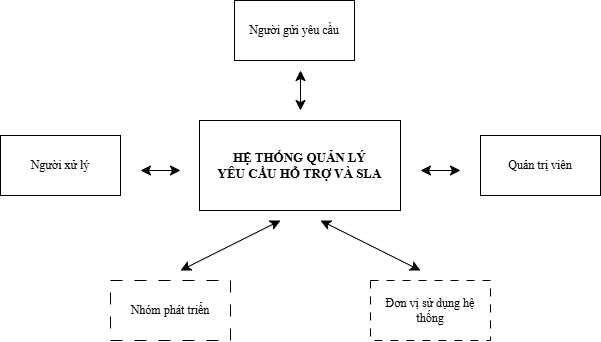

The diagram above was exported from draw.io. Its source (the exported page's mxGraphModel, read from the mxfile embedded in the PNG):
<mxGraphModel dx="1001" dy="680" grid="0" gridSize="10" guides="1" tooltips="1" connect="1" arrows="1" fold="1" page="1" pageScale="1" pageWidth="827" pageHeight="1169" math="0" shadow="0">
  <root>
    <mxCell id="0" />
    <mxCell id="1" parent="0" />
    <mxCell id="o8qAEznTWokYlL3UvKAV-2" parent="1" style="rounded=0;whiteSpace=wrap;html=1;fontFamily=Times New Roman;" value="&lt;div&gt;&lt;font style=&quot;font-size: 13px;&quot;&gt;&lt;b&gt;HỆ THỐNG QUẢN LÝ&lt;/b&gt;&lt;/font&gt;&lt;/div&gt;&lt;div&gt;&lt;font style=&quot;font-size: 13px;&quot;&gt;&lt;b&gt;YÊU CẦU HỖ TRỢ VÀ SLA&lt;/b&gt;&lt;/font&gt;&lt;/div&gt;" vertex="1">
      <mxGeometry height="90" width="201" x="319" y="190" as="geometry" />
    </mxCell>
    <mxCell id="o8qAEznTWokYlL3UvKAV-3" parent="1" style="rounded=0;whiteSpace=wrap;html=1;fontFamily=Times New Roman;" value="Người gửi yêu cầu" vertex="1">
      <mxGeometry height="60" width="120" x="354" y="70" as="geometry" />
    </mxCell>
    <mxCell id="o8qAEznTWokYlL3UvKAV-4" parent="1" style="rounded=0;whiteSpace=wrap;html=1;fontFamily=Times New Roman;" value="Người xử lý" vertex="1">
      <mxGeometry height="60" width="120" x="120" y="205" as="geometry" />
    </mxCell>
    <mxCell id="o8qAEznTWokYlL3UvKAV-5" parent="1" style="rounded=0;whiteSpace=wrap;html=1;fontFamily=Times New Roman;" value="Quản trị viên" vertex="1">
      <mxGeometry height="60" width="120" x="600" y="205" as="geometry" />
    </mxCell>
    <mxCell id="o8qAEznTWokYlL3UvKAV-6" parent="1" style="rounded=0;whiteSpace=wrap;html=1;dashed=1;dashPattern=8 8;fontFamily=Times New Roman;" value="Đơn vị sử dụng hệ thống" vertex="1">
      <mxGeometry height="60" width="120" x="490" y="350" as="geometry" />
    </mxCell>
    <mxCell id="o8qAEznTWokYlL3UvKAV-7" parent="1" style="rounded=0;whiteSpace=wrap;html=1;dashed=1;dashPattern=12 12;fontFamily=Times New Roman;" value="Nhóm phát triển" vertex="1">
      <mxGeometry height="60" width="120" x="230" y="350" as="geometry" />
    </mxCell>
    <mxCell id="o8qAEznTWokYlL3UvKAV-8" edge="1" parent="1" style="endArrow=classic;startArrow=classic;html=1;rounded=0;fontSize=12;startSize=8;endSize=8;curved=1;fontFamily=Times New Roman;" value="">
      <mxGeometry height="50" relative="1" width="50" as="geometry">
        <mxPoint x="420" y="180" as="sourcePoint" />
        <mxPoint x="420" y="140" as="targetPoint" />
      </mxGeometry>
    </mxCell>
    <mxCell id="o8qAEznTWokYlL3UvKAV-10" edge="1" parent="1" style="endArrow=classic;startArrow=classic;html=1;rounded=0;fontSize=12;startSize=8;endSize=8;curved=1;fontFamily=Times New Roman;" value="">
      <mxGeometry height="50" relative="1" width="50" as="geometry">
        <mxPoint x="540" y="340" as="sourcePoint" />
        <mxPoint x="440" y="290" as="targetPoint" />
      </mxGeometry>
    </mxCell>
    <mxCell id="o8qAEznTWokYlL3UvKAV-11" edge="1" parent="1" style="endArrow=classic;startArrow=classic;html=1;rounded=0;fontSize=12;startSize=8;endSize=8;curved=1;fontFamily=Times New Roman;" value="">
      <mxGeometry height="50" relative="1" width="50" as="geometry">
        <mxPoint x="300" y="340" as="sourcePoint" />
        <mxPoint x="400" y="290" as="targetPoint" />
      </mxGeometry>
    </mxCell>
    <mxCell id="o8qAEznTWokYlL3UvKAV-12" edge="1" parent="1" style="endArrow=classic;startArrow=classic;html=1;rounded=0;fontSize=12;startSize=8;endSize=8;curved=1;fontFamily=Times New Roman;" value="">
      <mxGeometry height="50" relative="1" width="50" as="geometry">
        <mxPoint x="300" y="240" as="sourcePoint" />
        <mxPoint x="260" y="240" as="targetPoint" />
      </mxGeometry>
    </mxCell>
    <mxCell id="o8qAEznTWokYlL3UvKAV-13" edge="1" parent="1" style="endArrow=classic;startArrow=classic;html=1;rounded=0;fontSize=12;startSize=8;endSize=8;curved=1;fontFamily=Times New Roman;" value="">
      <mxGeometry height="50" relative="1" width="50" as="geometry">
        <mxPoint x="580" y="240" as="sourcePoint" />
        <mxPoint x="540" y="240" as="targetPoint" />
      </mxGeometry>
    </mxCell>
  </root>
</mxGraphModel>